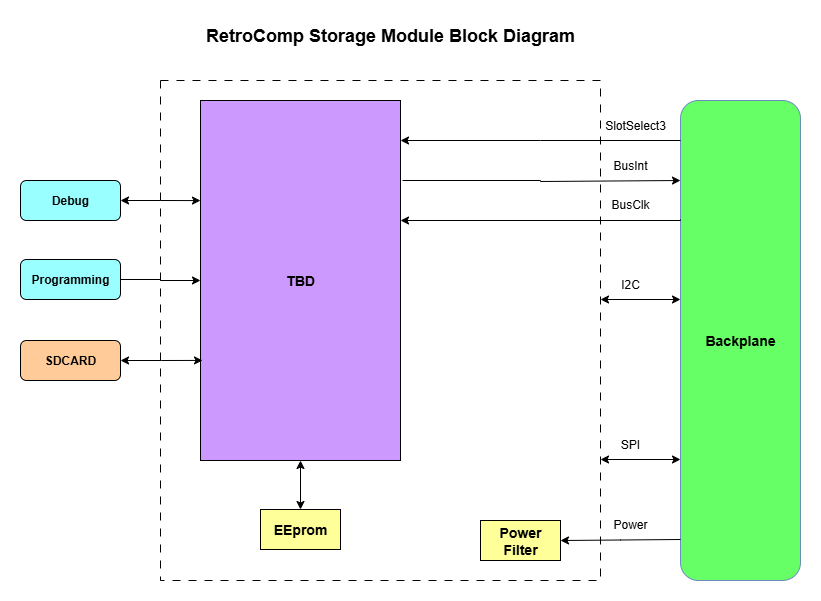

The diagram above was exported from draw.io. Its source (the exported page's mxGraphModel, read from the mxfile embedded in the PNG):
<mxGraphModel dx="995" dy="726" grid="1" gridSize="10" guides="1" tooltips="1" connect="1" arrows="1" fold="1" page="1" pageScale="1" pageWidth="1100" pageHeight="850" math="0" shadow="0">
  <root>
    <mxCell id="0" />
    <mxCell id="1" parent="0" />
    <mxCell id="zYWQm6FeYK7ZvlCrXuv9-24" value="" style="rounded=0;whiteSpace=wrap;html=1;dashed=1;dashPattern=8 8;" parent="1" vertex="1">
      <mxGeometry x="280" y="140" width="440" height="500" as="geometry" />
    </mxCell>
    <mxCell id="XGa5Y8sCl0DmdLY9kct8-3" value="&lt;b&gt;&lt;font style=&quot;font-size: 14px;&quot;&gt;Backplane&lt;/font&gt;&lt;/b&gt;" style="rounded=1;whiteSpace=wrap;html=1;fillColor=#66FF66;strokeColor=#6c8ebf;" parent="1" vertex="1">
      <mxGeometry x="800" y="160" width="120" height="480" as="geometry" />
    </mxCell>
    <mxCell id="XGa5Y8sCl0DmdLY9kct8-4" value="&lt;b&gt;Debug&lt;/b&gt;" style="rounded=1;whiteSpace=wrap;html=1;fillColor=#99FFFF;" parent="1" vertex="1">
      <mxGeometry x="140" y="240" width="100" height="40" as="geometry" />
    </mxCell>
    <mxCell id="0mFiqAbnue0SpPviKy99-3" style="edgeStyle=orthogonalEdgeStyle;rounded=0;orthogonalLoop=1;jettySize=auto;html=1;exitX=0.5;exitY=1;exitDx=0;exitDy=0;startArrow=classic;startFill=1;" edge="1" parent="1" source="XGa5Y8sCl0DmdLY9kct8-5" target="0mFiqAbnue0SpPviKy99-2">
      <mxGeometry relative="1" as="geometry" />
    </mxCell>
    <mxCell id="XGa5Y8sCl0DmdLY9kct8-5" value="&lt;span style=&quot;font-size: 14px;&quot;&gt;&lt;b&gt;TBD&lt;/b&gt;&lt;/span&gt;" style="rounded=0;whiteSpace=wrap;html=1;fillColor=#CC99FF;" parent="1" vertex="1">
      <mxGeometry x="320" y="160" width="200" height="360" as="geometry" />
    </mxCell>
    <mxCell id="CG7hZ_wFSSS8GAl2Qvh1-9" style="edgeStyle=orthogonalEdgeStyle;rounded=0;orthogonalLoop=1;jettySize=auto;html=1;exitX=1;exitY=0.75;exitDx=0;exitDy=0;entryX=0;entryY=0.75;entryDx=0;entryDy=0;startArrow=classic;startFill=1;" parent="1" edge="1">
      <mxGeometry relative="1" as="geometry">
        <mxPoint x="720" y="519" as="sourcePoint" />
        <mxPoint x="800" y="519" as="targetPoint" />
      </mxGeometry>
    </mxCell>
    <mxCell id="XGa5Y8sCl0DmdLY9kct8-6" value="&lt;span style=&quot;font-size: 14px;&quot;&gt;&lt;b&gt;Power&lt;/b&gt;&lt;/span&gt;&lt;div&gt;&lt;span style=&quot;font-size: 14px;&quot;&gt;&lt;b&gt;Filter&lt;/b&gt;&lt;/span&gt;&lt;/div&gt;" style="rounded=0;whiteSpace=wrap;html=1;fillColor=#FFFF99;" parent="1" vertex="1">
      <mxGeometry x="600" y="580" width="80" height="40" as="geometry" />
    </mxCell>
    <mxCell id="CG7hZ_wFSSS8GAl2Qvh1-28" value="SPI" style="text;html=1;align=center;verticalAlign=middle;whiteSpace=wrap;rounded=0;" parent="1" vertex="1">
      <mxGeometry x="720" y="489" width="60" height="30" as="geometry" />
    </mxCell>
    <mxCell id="CG7hZ_wFSSS8GAl2Qvh1-33" value="&lt;b&gt;&lt;font style=&quot;font-size: 18px;&quot;&gt;RetroComp Storage Module Block Diagram&lt;/font&gt;&lt;/b&gt;" style="text;html=1;align=center;verticalAlign=middle;whiteSpace=wrap;rounded=0;" parent="1" vertex="1">
      <mxGeometry x="320" y="80" width="380" height="30" as="geometry" />
    </mxCell>
    <mxCell id="zYWQm6FeYK7ZvlCrXuv9-9" style="edgeStyle=orthogonalEdgeStyle;rounded=0;orthogonalLoop=1;jettySize=auto;html=1;entryX=0;entryY=0.75;entryDx=0;entryDy=0;startArrow=none;startFill=0;endArrow=classic;endFill=1;" parent="1" edge="1">
      <mxGeometry relative="1" as="geometry">
        <mxPoint x="522" y="240" as="sourcePoint" />
        <mxPoint x="800" y="240" as="targetPoint" />
        <Array as="points">
          <mxPoint x="522" y="240" />
          <mxPoint x="660" y="240" />
          <mxPoint x="660" y="241" />
        </Array>
      </mxGeometry>
    </mxCell>
    <mxCell id="zYWQm6FeYK7ZvlCrXuv9-10" value="BusInt" style="text;html=1;align=center;verticalAlign=middle;whiteSpace=wrap;rounded=0;" parent="1" vertex="1">
      <mxGeometry x="720" y="210" width="60" height="30" as="geometry" />
    </mxCell>
    <mxCell id="zYWQm6FeYK7ZvlCrXuv9-11" style="edgeStyle=orthogonalEdgeStyle;rounded=0;orthogonalLoop=1;jettySize=auto;html=1;exitX=1;exitY=0.75;exitDx=0;exitDy=0;" parent="1" edge="1">
      <mxGeometry relative="1" as="geometry">
        <mxPoint x="800" y="279" as="sourcePoint" />
        <mxPoint x="520" y="280" as="targetPoint" />
        <Array as="points">
          <mxPoint x="800" y="280" />
          <mxPoint x="520" y="280" />
        </Array>
      </mxGeometry>
    </mxCell>
    <mxCell id="zYWQm6FeYK7ZvlCrXuv9-12" value="BusClk" style="text;html=1;align=center;verticalAlign=middle;whiteSpace=wrap;rounded=0;" parent="1" vertex="1">
      <mxGeometry x="720" y="249" width="60" height="30" as="geometry" />
    </mxCell>
    <mxCell id="zYWQm6FeYK7ZvlCrXuv9-13" style="edgeStyle=orthogonalEdgeStyle;rounded=0;orthogonalLoop=1;jettySize=auto;html=1;exitX=1;exitY=0.75;exitDx=0;exitDy=0;entryX=1;entryY=0.5;entryDx=0;entryDy=0;" parent="1" target="XGa5Y8sCl0DmdLY9kct8-6" edge="1">
      <mxGeometry relative="1" as="geometry">
        <mxPoint x="800" y="599" as="sourcePoint" />
        <mxPoint x="720" y="599" as="targetPoint" />
      </mxGeometry>
    </mxCell>
    <mxCell id="zYWQm6FeYK7ZvlCrXuv9-14" value="Power" style="text;html=1;align=center;verticalAlign=middle;whiteSpace=wrap;rounded=0;" parent="1" vertex="1">
      <mxGeometry x="720" y="569" width="60" height="30" as="geometry" />
    </mxCell>
    <mxCell id="zYWQm6FeYK7ZvlCrXuv9-15" style="edgeStyle=orthogonalEdgeStyle;rounded=0;orthogonalLoop=1;jettySize=auto;html=1;exitX=1;exitY=0.75;exitDx=0;exitDy=0;entryX=0;entryY=0.75;entryDx=0;entryDy=0;startArrow=classic;startFill=1;" parent="1" edge="1">
      <mxGeometry relative="1" as="geometry">
        <mxPoint x="720" y="359" as="sourcePoint" />
        <mxPoint x="800" y="359" as="targetPoint" />
      </mxGeometry>
    </mxCell>
    <mxCell id="zYWQm6FeYK7ZvlCrXuv9-16" value="I2C" style="text;html=1;align=center;verticalAlign=middle;whiteSpace=wrap;rounded=0;" parent="1" vertex="1">
      <mxGeometry x="720" y="329" width="60" height="30" as="geometry" />
    </mxCell>
    <mxCell id="0mFiqAbnue0SpPviKy99-5" style="edgeStyle=orthogonalEdgeStyle;rounded=0;orthogonalLoop=1;jettySize=auto;html=1;exitX=1;exitY=0.5;exitDx=0;exitDy=0;entryX=0;entryY=0.5;entryDx=0;entryDy=0;" edge="1" parent="1" source="zYWQm6FeYK7ZvlCrXuv9-17" target="XGa5Y8sCl0DmdLY9kct8-5">
      <mxGeometry relative="1" as="geometry" />
    </mxCell>
    <mxCell id="zYWQm6FeYK7ZvlCrXuv9-17" value="&lt;b&gt;Programming&lt;/b&gt;" style="rounded=1;whiteSpace=wrap;html=1;fillColor=#99FFFF;" parent="1" vertex="1">
      <mxGeometry x="140" y="319" width="100" height="40" as="geometry" />
    </mxCell>
    <mxCell id="zYWQm6FeYK7ZvlCrXuv9-22" style="edgeStyle=orthogonalEdgeStyle;rounded=0;orthogonalLoop=1;jettySize=auto;html=1;entryX=0;entryY=0.75;entryDx=0;entryDy=0;startArrow=classic;startFill=1;endArrow=none;endFill=0;" parent="1" edge="1">
      <mxGeometry relative="1" as="geometry">
        <mxPoint x="520" y="200" as="sourcePoint" />
        <mxPoint x="800" y="200" as="targetPoint" />
        <Array as="points">
          <mxPoint x="523" y="200" />
          <mxPoint x="660" y="200" />
          <mxPoint x="660" y="201" />
        </Array>
      </mxGeometry>
    </mxCell>
    <mxCell id="zYWQm6FeYK7ZvlCrXuv9-23" value="SlotSelect3" style="text;html=1;align=center;verticalAlign=middle;whiteSpace=wrap;rounded=0;" parent="1" vertex="1">
      <mxGeometry x="700" y="170" width="110" height="30" as="geometry" />
    </mxCell>
    <mxCell id="9mXi5TYKmuGidNmoGbkr-2" value="&lt;b&gt;SDCARD&lt;/b&gt;" style="rounded=1;whiteSpace=wrap;html=1;fillColor=#FFCC99;" parent="1" vertex="1">
      <mxGeometry x="140" y="400" width="100" height="40" as="geometry" />
    </mxCell>
    <mxCell id="0mFiqAbnue0SpPviKy99-2" value="&lt;div&gt;&lt;span style=&quot;font-size: 14px;&quot;&gt;&lt;b&gt;EEprom&lt;/b&gt;&lt;/span&gt;&lt;/div&gt;" style="rounded=0;whiteSpace=wrap;html=1;fillColor=#FFFF99;" vertex="1" parent="1">
      <mxGeometry x="380" y="569" width="80" height="40" as="geometry" />
    </mxCell>
    <mxCell id="0mFiqAbnue0SpPviKy99-4" style="edgeStyle=orthogonalEdgeStyle;rounded=0;orthogonalLoop=1;jettySize=auto;html=1;exitX=1;exitY=0.5;exitDx=0;exitDy=0;entryX=0.01;entryY=0.722;entryDx=0;entryDy=0;entryPerimeter=0;startArrow=classic;startFill=1;" edge="1" parent="1" source="9mXi5TYKmuGidNmoGbkr-2" target="XGa5Y8sCl0DmdLY9kct8-5">
      <mxGeometry relative="1" as="geometry" />
    </mxCell>
    <mxCell id="0mFiqAbnue0SpPviKy99-7" style="edgeStyle=orthogonalEdgeStyle;rounded=0;orthogonalLoop=1;jettySize=auto;html=1;exitX=1;exitY=0.5;exitDx=0;exitDy=0;entryX=0;entryY=0.278;entryDx=0;entryDy=0;entryPerimeter=0;startArrow=classic;startFill=1;" edge="1" parent="1" source="XGa5Y8sCl0DmdLY9kct8-4" target="XGa5Y8sCl0DmdLY9kct8-5">
      <mxGeometry relative="1" as="geometry" />
    </mxCell>
  </root>
</mxGraphModel>